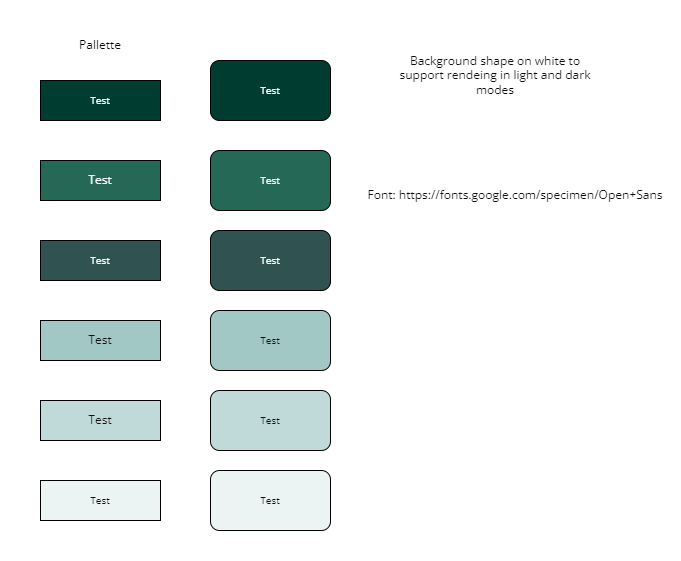

The diagram above was exported from draw.io. Its source (the exported page's mxGraphModel, read from the mxfile embedded in the PNG):
<mxGraphModel dx="544" dy="549" grid="1" gridSize="10" guides="1" tooltips="1" connect="1" arrows="1" fold="1" page="1" pageScale="1" pageWidth="1169" pageHeight="827" math="0" shadow="0">
  <root>
    <mxCell id="0" />
    <mxCell id="1" parent="0" />
    <mxCell id="6ylrs1JEj7VBsmK7vuxI-1" value="" style="rounded=1;whiteSpace=wrap;html=1;strokeColor=none;fillColor=#FFFFFF;fontColor=#0d0d0d;fontFamily=Open Sans;fontSource=https%3A%2F%2Ffonts.googleapis.com%2Fcss%3Ffamily%3DOpen%2BSans;" parent="1" vertex="1">
      <mxGeometry x="240" y="160" width="680" height="560" as="geometry" />
    </mxCell>
    <mxCell id="6ylrs1JEj7VBsmK7vuxI-2" value="&lt;font color=&quot;#ffffff&quot; style=&quot;font-size: 10px;&quot;&gt;Test&lt;/font&gt;" style="rounded=0;whiteSpace=wrap;html=1;fillColor=#003c30;fontFamily=Open Sans;fontSource=https%3A%2F%2Ffonts.googleapis.com%2Fcss%3Ffamily%3DOpen%2BSans;" parent="1" vertex="1">
      <mxGeometry x="280" y="240" width="120" height="40" as="geometry" />
    </mxCell>
    <mxCell id="6ylrs1JEj7VBsmK7vuxI-4" value="&lt;font color=&quot;#ffffff&quot;&gt;Test&lt;/font&gt;" style="rounded=0;whiteSpace=wrap;html=1;fillColor=#256855;fontFamily=Open Sans;fontSource=https%3A%2F%2Ffonts.googleapis.com%2Fcss%3Ffamily%3DOpen%2BSans;" parent="1" vertex="1">
      <mxGeometry x="280" y="320" width="120" height="40" as="geometry" />
    </mxCell>
    <mxCell id="6ylrs1JEj7VBsmK7vuxI-5" value="&lt;font color=&quot;#ffffff&quot; style=&quot;font-size: 10px;&quot;&gt;Test&lt;/font&gt;" style="rounded=0;whiteSpace=wrap;html=1;fillColor=#305250;fontFamily=Open Sans;fontSource=https%3A%2F%2Ffonts.googleapis.com%2Fcss%3Ffamily%3DOpen%2BSans;" parent="1" vertex="1">
      <mxGeometry x="280" y="400" width="120" height="40" as="geometry" />
    </mxCell>
    <mxCell id="6ylrs1JEj7VBsmK7vuxI-6" value="&lt;font&gt;Test&lt;/font&gt;" style="rounded=0;whiteSpace=wrap;html=1;fillColor=#a1c8c5;fontColor=#0d0d0d;fontFamily=Open Sans;fontSource=https%3A%2F%2Ffonts.googleapis.com%2Fcss%3Ffamily%3DOpen%2BSans;" parent="1" vertex="1">
      <mxGeometry x="280" y="480" width="120" height="40" as="geometry" />
    </mxCell>
    <mxCell id="6ylrs1JEj7VBsmK7vuxI-7" value="&lt;font&gt;Test&lt;/font&gt;" style="rounded=0;whiteSpace=wrap;html=1;fillColor=#C0DAD9;fontColor=#0d0d0d;fontFamily=Open Sans;fontSource=https%3A%2F%2Ffonts.googleapis.com%2Fcss%3Ffamily%3DOpen%2BSans;" parent="1" vertex="1">
      <mxGeometry x="280" y="560" width="120" height="40" as="geometry" />
    </mxCell>
    <mxCell id="6ylrs1JEj7VBsmK7vuxI-8" value="&lt;font style=&quot;font-size: 10px;&quot;&gt;Test&lt;/font&gt;" style="rounded=0;whiteSpace=wrap;html=1;fillColor=#ecf4f3;fontColor=#0d0d0d;fontFamily=Open Sans;fontSource=https%3A%2F%2Ffonts.googleapis.com%2Fcss%3Ffamily%3DOpen%2BSans;" parent="1" vertex="1">
      <mxGeometry x="280" y="640" width="120" height="40" as="geometry" />
    </mxCell>
    <mxCell id="6ylrs1JEj7VBsmK7vuxI-9" value="Background shape on white to support rendeing in light and dark modes" style="text;html=1;align=center;verticalAlign=middle;whiteSpace=wrap;rounded=0;fontFamily=Open Sans;fontColor=#0d0d0d;fontSource=https%3A%2F%2Ffonts.googleapis.com%2Fcss%3Ffamily%3DOpen%2BSans;" parent="1" vertex="1">
      <mxGeometry x="630" y="220" width="210" height="30" as="geometry" />
    </mxCell>
    <mxCell id="6ylrs1JEj7VBsmK7vuxI-10" value="Pallette" style="text;html=1;align=center;verticalAlign=middle;whiteSpace=wrap;rounded=0;fontFamily=Open Sans;fontSource=https%3A%2F%2Ffonts.googleapis.com%2Fcss%3Ffamily%3DOpen%2BSans;" parent="1" vertex="1">
      <mxGeometry x="280" y="190" width="120" height="30" as="geometry" />
    </mxCell>
    <mxCell id="6ylrs1JEj7VBsmK7vuxI-11" value="Font:&amp;nbsp;&lt;font&gt;https&lt;/font&gt;://fonts.google.com/specimen/Open+Sans" style="text;html=1;align=center;verticalAlign=middle;whiteSpace=wrap;rounded=0;fontFamily=Open Sans;fontColor=#0d0d0d;fontSource=https%3A%2F%2Ffonts.googleapis.com%2Fcss%3Ffamily%3DOpen%2BSans;" parent="1" vertex="1">
      <mxGeometry x="590" y="340" width="330" height="30" as="geometry" />
    </mxCell>
    <mxCell id="MC-UD05PzF_pTWbwFsVP-1" value="&lt;font style=&quot;font-size: 10px;&quot;&gt;Test&lt;/font&gt;" style="rounded=1;whiteSpace=wrap;html=1;fillColor=#C0DAD9;fontColor=#0d0d0d;fontFamily=Open Sans;fontSource=https%3A%2F%2Ffonts.googleapis.com%2Fcss%3Ffamily%3DOpen%2BSans;" parent="1" vertex="1">
      <mxGeometry x="450" y="550" width="120" height="60" as="geometry" />
    </mxCell>
    <mxCell id="dh1fHC9huNDCmylB2luL-1" value="&lt;font style=&quot;font-size: 10px;&quot;&gt;Test&lt;/font&gt;" style="rounded=1;whiteSpace=wrap;html=1;fillColor=#A1C8C5;fontColor=#0d0d0d;fontFamily=Open Sans;fontSource=https%3A%2F%2Ffonts.googleapis.com%2Fcss%3Ffamily%3DOpen%2BSans;" parent="1" vertex="1">
      <mxGeometry x="450" y="470" width="120" height="60" as="geometry" />
    </mxCell>
    <mxCell id="dh1fHC9huNDCmylB2luL-2" value="&lt;font style=&quot;font-size: 10px;&quot; color=&quot;#ffffff&quot;&gt;Test&lt;/font&gt;" style="rounded=1;whiteSpace=wrap;html=1;fillColor=#305250;fontFamily=Open Sans;fontSource=https%3A%2F%2Ffonts.googleapis.com%2Fcss%3Ffamily%3DOpen%2BSans;" parent="1" vertex="1">
      <mxGeometry x="450" y="390" width="120" height="60" as="geometry" />
    </mxCell>
    <mxCell id="dh1fHC9huNDCmylB2luL-3" value="&lt;font style=&quot;font-size: 10px;&quot; color=&quot;#ffffff&quot;&gt;Test&lt;/font&gt;" style="rounded=1;whiteSpace=wrap;html=1;fillColor=#256855;fontFamily=Open Sans;fontSource=https%3A%2F%2Ffonts.googleapis.com%2Fcss%3Ffamily%3DOpen%2BSans;" parent="1" vertex="1">
      <mxGeometry x="450" y="310" width="120" height="60" as="geometry" />
    </mxCell>
    <mxCell id="dh1fHC9huNDCmylB2luL-4" value="&lt;font color=&quot;#ffffff&quot; style=&quot;font-size: 10px;&quot;&gt;Test&lt;/font&gt;" style="rounded=1;whiteSpace=wrap;html=1;fillColor=#003C30;fontFamily=Open Sans;fontSource=https%3A%2F%2Ffonts.googleapis.com%2Fcss%3Ffamily%3DOpen%2BSans;" parent="1" vertex="1">
      <mxGeometry x="450" y="220" width="120" height="60" as="geometry" />
    </mxCell>
    <mxCell id="DFq2sDObC1HhWblFLflA-1" value="&lt;font style=&quot;font-size: 10px;&quot;&gt;Test&lt;/font&gt;" style="rounded=1;whiteSpace=wrap;html=1;fillColor=#ECF4F3;fontColor=#0d0d0d;fontFamily=Open Sans;fontSource=https%3A%2F%2Ffonts.googleapis.com%2Fcss%3Ffamily%3DOpen%2BSans;" parent="1" vertex="1">
      <mxGeometry x="450" y="630" width="120" height="60" as="geometry" />
    </mxCell>
  </root>
</mxGraphModel>